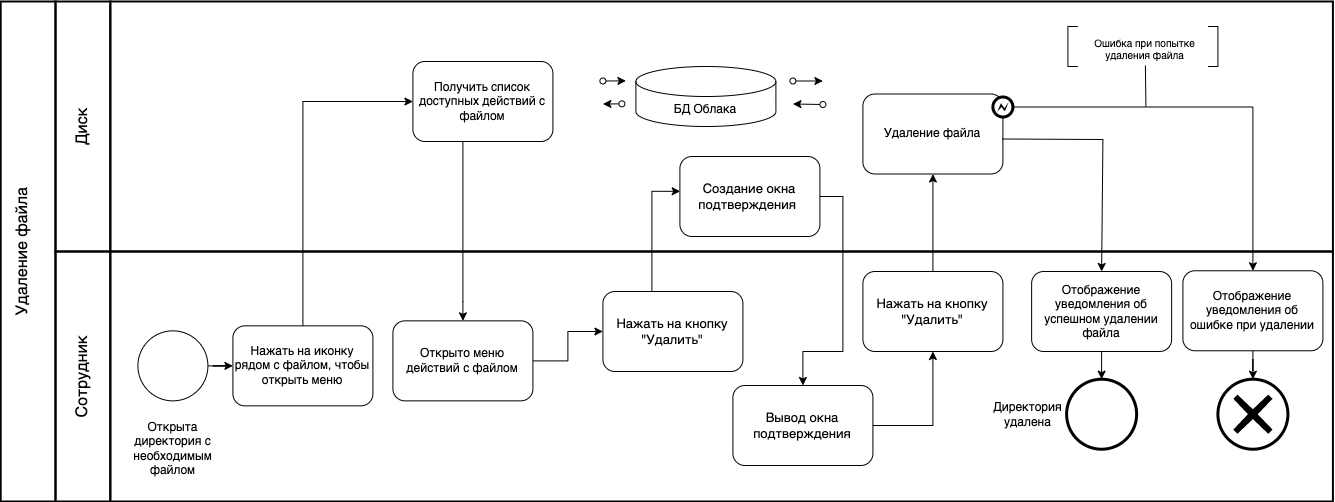

The diagram above was exported from draw.io. Its source (the exported page's mxGraphModel, read from the mxfile embedded in the PNG):
<mxGraphModel dx="946" dy="-580" grid="1" gridSize="10" guides="1" tooltips="1" connect="1" arrows="1" fold="1" page="1" pageScale="1" pageWidth="1654" pageHeight="1169" math="0" shadow="0">
  <root>
    <mxCell id="n9IxIgAGhwvJgLpcsJvJ-0" />
    <mxCell id="n9IxIgAGhwvJgLpcsJvJ-1" parent="n9IxIgAGhwvJgLpcsJvJ-0" />
    <mxCell id="BHPeIhjO6j4yIAFPspsq-49" value="" style="rounded=0;whiteSpace=wrap;html=1;strokeWidth=2;fontSize=13;fillColor=none;" parent="n9IxIgAGhwvJgLpcsJvJ-1" vertex="1">
      <mxGeometry x="259.82000000000005" y="1930" width="1222.59" height="250" as="geometry" />
    </mxCell>
    <mxCell id="BHPeIhjO6j4yIAFPspsq-50" value="" style="rounded=0;whiteSpace=wrap;html=1;strokeWidth=2;fontSize=13;fillColor=none;" parent="n9IxIgAGhwvJgLpcsJvJ-1" vertex="1">
      <mxGeometry x="259.82000000000005" y="2180" width="1222.59" height="250" as="geometry" />
    </mxCell>
    <mxCell id="BHPeIhjO6j4yIAFPspsq-51" value="" style="rounded=0;whiteSpace=wrap;html=1;strokeWidth=2;fontSize=13;fillColor=none;" parent="n9IxIgAGhwvJgLpcsJvJ-1" vertex="1">
      <mxGeometry x="205" y="1930" width="54.82" height="250" as="geometry" />
    </mxCell>
    <mxCell id="BHPeIhjO6j4yIAFPspsq-52" value="" style="rounded=0;whiteSpace=wrap;html=1;strokeWidth=2;fontSize=13;fillColor=none;" parent="n9IxIgAGhwvJgLpcsJvJ-1" vertex="1">
      <mxGeometry x="205" y="2180" width="54.82" height="250" as="geometry" />
    </mxCell>
    <mxCell id="BHPeIhjO6j4yIAFPspsq-53" value="" style="rounded=0;whiteSpace=wrap;html=1;strokeWidth=2;fontSize=13;fillColor=none;" parent="n9IxIgAGhwvJgLpcsJvJ-1" vertex="1">
      <mxGeometry x="150.18" y="1930" width="54.82" height="500" as="geometry" />
    </mxCell>
    <mxCell id="BHPeIhjO6j4yIAFPspsq-54" value="&lt;font style=&quot;font-size: 16px&quot;&gt;Диск&lt;/font&gt;" style="text;html=1;strokeColor=none;fillColor=none;align=center;verticalAlign=middle;whiteSpace=wrap;rounded=0;fontSize=13;rotation=-90;" parent="n9IxIgAGhwvJgLpcsJvJ-1" vertex="1">
      <mxGeometry x="192.41000000000003" y="2040" width="80" height="30" as="geometry" />
    </mxCell>
    <mxCell id="BHPeIhjO6j4yIAFPspsq-55" value="&lt;font style=&quot;font-size: 16px&quot;&gt;Сотрудник&lt;/font&gt;" style="text;html=1;strokeColor=none;fillColor=none;align=center;verticalAlign=middle;whiteSpace=wrap;rounded=0;fontSize=13;rotation=-90;" parent="n9IxIgAGhwvJgLpcsJvJ-1" vertex="1">
      <mxGeometry x="177.41000000000003" y="2290" width="110" height="30" as="geometry" />
    </mxCell>
    <mxCell id="BHPeIhjO6j4yIAFPspsq-56" value="&lt;font style=&quot;font-size: 16px&quot;&gt;Удаление файла&lt;/font&gt;" style="text;html=1;strokeColor=none;fillColor=none;align=center;verticalAlign=middle;whiteSpace=wrap;rounded=0;fontSize=13;rotation=-90;" parent="n9IxIgAGhwvJgLpcsJvJ-1" vertex="1">
      <mxGeometry x="72.41" y="2165" width="200" height="30" as="geometry" />
    </mxCell>
    <mxCell id="BHPeIhjO6j4yIAFPspsq-57" style="edgeStyle=orthogonalEdgeStyle;rounded=0;orthogonalLoop=1;jettySize=auto;html=1;entryX=0.002;entryY=0.435;entryDx=0;entryDy=0;entryPerimeter=0;" parent="n9IxIgAGhwvJgLpcsJvJ-1" source="BHPeIhjO6j4yIAFPspsq-58" target="BHPeIhjO6j4yIAFPspsq-69" edge="1">
      <mxGeometry relative="1" as="geometry">
        <Array as="points">
          <mxPoint x="801.41" y="2120" />
        </Array>
      </mxGeometry>
    </mxCell>
    <mxCell id="BHPeIhjO6j4yIAFPspsq-58" value="Нажать на кнопку &quot;Удалить&quot;" style="rounded=1;whiteSpace=wrap;html=1;fontSize=13;" parent="n9IxIgAGhwvJgLpcsJvJ-1" vertex="1">
      <mxGeometry x="752.41" y="2220" width="140" height="80" as="geometry" />
    </mxCell>
    <mxCell id="BHPeIhjO6j4yIAFPspsq-59" value="Удаление файла" style="rounded=1;whiteSpace=wrap;html=1;fontSize=12;" parent="n9IxIgAGhwvJgLpcsJvJ-1" vertex="1">
      <mxGeometry x="1012.4100000000002" y="2022.4999999999998" width="140" height="80" as="geometry" />
    </mxCell>
    <mxCell id="BHPeIhjO6j4yIAFPspsq-60" value="" style="ellipse;whiteSpace=wrap;html=1;aspect=fixed;fontSize=13;strokeWidth=3;" parent="n9IxIgAGhwvJgLpcsJvJ-1" vertex="1">
      <mxGeometry x="1216.1200000000001" y="2307.71" width="70" height="70" as="geometry" />
    </mxCell>
    <mxCell id="BHPeIhjO6j4yIAFPspsq-61" value="Отображение уведомления об успешном удалении файла" style="rounded=1;whiteSpace=wrap;html=1;fontSize=12;" parent="n9IxIgAGhwvJgLpcsJvJ-1" vertex="1">
      <mxGeometry x="1181.1200000000001" y="2200" width="140" height="80" as="geometry" />
    </mxCell>
    <mxCell id="BHPeIhjO6j4yIAFPspsq-62" value="" style="endArrow=classic;html=1;fillColor=#000000;exitX=0.5;exitY=1;exitDx=0;exitDy=0;entryX=0.5;entryY=0;entryDx=0;entryDy=0;" parent="n9IxIgAGhwvJgLpcsJvJ-1" source="BHPeIhjO6j4yIAFPspsq-61" target="BHPeIhjO6j4yIAFPspsq-60" edge="1">
      <mxGeometry width="50" height="50" relative="1" as="geometry">
        <mxPoint x="1142.3200000000002" y="2230" as="sourcePoint" />
        <mxPoint x="1192.3200000000002" y="2180" as="targetPoint" />
      </mxGeometry>
    </mxCell>
    <mxCell id="BHPeIhjO6j4yIAFPspsq-63" style="edgeStyle=orthogonalEdgeStyle;rounded=0;orthogonalLoop=1;jettySize=auto;html=1;entryX=0.5;entryY=0;entryDx=0;entryDy=0;entryPerimeter=0;" parent="n9IxIgAGhwvJgLpcsJvJ-1" source="BHPeIhjO6j4yIAFPspsq-64" target="BHPeIhjO6j4yIAFPspsq-85" edge="1">
      <mxGeometry relative="1" as="geometry" />
    </mxCell>
    <mxCell id="BHPeIhjO6j4yIAFPspsq-64" value="Отображение уведомления об ошибке при удалении" style="rounded=1;whiteSpace=wrap;html=1;fontSize=12;" parent="n9IxIgAGhwvJgLpcsJvJ-1" vertex="1">
      <mxGeometry x="1332.41" y="2199.27" width="140" height="80" as="geometry" />
    </mxCell>
    <mxCell id="BHPeIhjO6j4yIAFPspsq-65" value="" style="endArrow=classic;html=1;fontSize=13;exitX=0.656;exitY=0.55;exitDx=0;exitDy=0;entryX=0.5;entryY=0;entryDx=0;entryDy=0;rounded=0;exitPerimeter=0;" parent="n9IxIgAGhwvJgLpcsJvJ-1" target="BHPeIhjO6j4yIAFPspsq-61" edge="1">
      <mxGeometry width="50" height="50" relative="1" as="geometry">
        <mxPoint x="1151.83904" y="2067.5" as="sourcePoint" />
        <mxPoint x="1269.8200000000002" y="2213.25" as="targetPoint" />
        <Array as="points">
          <mxPoint x="1252.41" y="2068" />
        </Array>
      </mxGeometry>
    </mxCell>
    <mxCell id="BHPeIhjO6j4yIAFPspsq-66" style="edgeStyle=orthogonalEdgeStyle;rounded=0;orthogonalLoop=1;jettySize=auto;html=1;entryX=0.5;entryY=1;entryDx=0;entryDy=0;exitX=1;exitY=0.5;exitDx=0;exitDy=0;" parent="n9IxIgAGhwvJgLpcsJvJ-1" source="BHPeIhjO6j4yIAFPspsq-67" target="BHPeIhjO6j4yIAFPspsq-88" edge="1">
      <mxGeometry relative="1" as="geometry" />
    </mxCell>
    <mxCell id="BHPeIhjO6j4yIAFPspsq-67" value="Вывод окна подтверждения" style="rounded=1;whiteSpace=wrap;html=1;fontSize=13;" parent="n9IxIgAGhwvJgLpcsJvJ-1" vertex="1">
      <mxGeometry x="882.41" y="2314" width="140" height="80" as="geometry" />
    </mxCell>
    <mxCell id="BHPeIhjO6j4yIAFPspsq-68" style="edgeStyle=orthogonalEdgeStyle;rounded=0;orthogonalLoop=1;jettySize=auto;html=1;entryX=0.5;entryY=0;entryDx=0;entryDy=0;exitX=1;exitY=0.5;exitDx=0;exitDy=0;" parent="n9IxIgAGhwvJgLpcsJvJ-1" source="BHPeIhjO6j4yIAFPspsq-69" target="BHPeIhjO6j4yIAFPspsq-67" edge="1">
      <mxGeometry relative="1" as="geometry">
        <Array as="points">
          <mxPoint x="992.41" y="2125" />
          <mxPoint x="992.41" y="2280" />
          <mxPoint x="952.41" y="2280" />
        </Array>
        <mxPoint x="962.41" y="2310" as="targetPoint" />
      </mxGeometry>
    </mxCell>
    <mxCell id="BHPeIhjO6j4yIAFPspsq-69" value="Создание окна подтверждения&amp;nbsp;" style="rounded=1;whiteSpace=wrap;html=1;fontSize=13;" parent="n9IxIgAGhwvJgLpcsJvJ-1" vertex="1">
      <mxGeometry x="829.41" y="2085" width="140" height="80" as="geometry" />
    </mxCell>
    <mxCell id="BHPeIhjO6j4yIAFPspsq-70" style="edgeStyle=orthogonalEdgeStyle;rounded=0;orthogonalLoop=1;jettySize=auto;html=1;" parent="n9IxIgAGhwvJgLpcsJvJ-1" source="BHPeIhjO6j4yIAFPspsq-71" target="BHPeIhjO6j4yIAFPspsq-73" edge="1">
      <mxGeometry relative="1" as="geometry" />
    </mxCell>
    <mxCell id="BHPeIhjO6j4yIAFPspsq-71" value="" style="ellipse;whiteSpace=wrap;html=1;aspect=fixed;fontSize=13;" parent="n9IxIgAGhwvJgLpcsJvJ-1" vertex="1">
      <mxGeometry x="287.41" y="2259.35" width="70" height="70" as="geometry" />
    </mxCell>
    <mxCell id="BHPeIhjO6j4yIAFPspsq-72" style="edgeStyle=orthogonalEdgeStyle;rounded=0;orthogonalLoop=1;jettySize=auto;html=1;entryX=0;entryY=0.5;entryDx=0;entryDy=0;exitX=0.5;exitY=0;exitDx=0;exitDy=0;" parent="n9IxIgAGhwvJgLpcsJvJ-1" source="BHPeIhjO6j4yIAFPspsq-73" target="BHPeIhjO6j4yIAFPspsq-76" edge="1">
      <mxGeometry relative="1" as="geometry">
        <Array as="points">
          <mxPoint x="452.41" y="2030" />
        </Array>
      </mxGeometry>
    </mxCell>
    <mxCell id="BHPeIhjO6j4yIAFPspsq-73" value="Нажать на иконку рядом с файлом, чтобы открыть меню" style="rounded=1;whiteSpace=wrap;html=1;fontSize=12;" parent="n9IxIgAGhwvJgLpcsJvJ-1" vertex="1">
      <mxGeometry x="382.41" y="2254.3500000000004" width="140" height="80" as="geometry" />
    </mxCell>
    <mxCell id="BHPeIhjO6j4yIAFPspsq-74" value="&lt;font style=&quot;font-size: 12px;&quot;&gt;Открыта директория с необходимым файлом&lt;/font&gt;" style="text;html=1;strokeColor=none;fillColor=none;align=center;verticalAlign=middle;whiteSpace=wrap;rounded=0;fontSize=12;rotation=0;" parent="n9IxIgAGhwvJgLpcsJvJ-1" vertex="1">
      <mxGeometry x="279.91" y="2350" width="85" height="53.5" as="geometry" />
    </mxCell>
    <mxCell id="BHPeIhjO6j4yIAFPspsq-75" style="edgeStyle=orthogonalEdgeStyle;rounded=0;orthogonalLoop=1;jettySize=auto;html=1;entryX=0.5;entryY=0;entryDx=0;entryDy=0;" parent="n9IxIgAGhwvJgLpcsJvJ-1" source="BHPeIhjO6j4yIAFPspsq-76" target="BHPeIhjO6j4yIAFPspsq-78" edge="1">
      <mxGeometry relative="1" as="geometry">
        <Array as="points">
          <mxPoint x="612.41" y="2230" />
          <mxPoint x="612.41" y="2230" />
        </Array>
      </mxGeometry>
    </mxCell>
    <mxCell id="BHPeIhjO6j4yIAFPspsq-76" value="Получить список доступных действий с файлом" style="rounded=1;whiteSpace=wrap;html=1;fontSize=12;" parent="n9IxIgAGhwvJgLpcsJvJ-1" vertex="1">
      <mxGeometry x="562.41" y="1990" width="140" height="80" as="geometry" />
    </mxCell>
    <mxCell id="BHPeIhjO6j4yIAFPspsq-77" style="edgeStyle=orthogonalEdgeStyle;rounded=0;orthogonalLoop=1;jettySize=auto;html=1;entryX=0;entryY=0.5;entryDx=0;entryDy=0;" parent="n9IxIgAGhwvJgLpcsJvJ-1" source="BHPeIhjO6j4yIAFPspsq-78" target="BHPeIhjO6j4yIAFPspsq-58" edge="1">
      <mxGeometry relative="1" as="geometry" />
    </mxCell>
    <mxCell id="BHPeIhjO6j4yIAFPspsq-78" value="Открыто меню действий с файлом" style="rounded=1;whiteSpace=wrap;html=1;fontSize=12;" parent="n9IxIgAGhwvJgLpcsJvJ-1" vertex="1">
      <mxGeometry x="542.41" y="2249.35" width="140" height="80" as="geometry" />
    </mxCell>
    <mxCell id="BHPeIhjO6j4yIAFPspsq-79" value="" style="group" parent="n9IxIgAGhwvJgLpcsJvJ-1" connectable="0" vertex="1">
      <mxGeometry x="752.41" y="1990" width="220" height="62" as="geometry" />
    </mxCell>
    <mxCell id="BHPeIhjO6j4yIAFPspsq-80" value="БД Облака" style="shape=cylinder3;whiteSpace=wrap;html=1;boundedLbl=1;backgroundOutline=1;size=15;" parent="BHPeIhjO6j4yIAFPspsq-79" vertex="1">
      <mxGeometry x="33" y="5" width="140" height="60" as="geometry" />
    </mxCell>
    <mxCell id="BHPeIhjO6j4yIAFPspsq-81" value="" style="endArrow=classic;html=1;rounded=0;startArrow=oval;startFill=0;" parent="BHPeIhjO6j4yIAFPspsq-79" edge="1">
      <mxGeometry width="50" height="50" relative="1" as="geometry">
        <mxPoint x="190" y="19.5" as="sourcePoint" />
        <mxPoint x="220" y="19.5" as="targetPoint" />
        <Array as="points">
          <mxPoint x="220" y="19.5" />
        </Array>
      </mxGeometry>
    </mxCell>
    <mxCell id="BHPeIhjO6j4yIAFPspsq-82" value="" style="endArrow=classic;html=1;rounded=0;startArrow=oval;startFill=0;" parent="BHPeIhjO6j4yIAFPspsq-79" edge="1">
      <mxGeometry width="50" height="50" relative="1" as="geometry">
        <mxPoint x="220" y="43" as="sourcePoint" />
        <mxPoint x="190" y="42.5" as="targetPoint" />
      </mxGeometry>
    </mxCell>
    <mxCell id="BHPeIhjO6j4yIAFPspsq-83" value="" style="endArrow=classic;html=1;rounded=0;startArrow=oval;startFill=0;" parent="BHPeIhjO6j4yIAFPspsq-79" edge="1">
      <mxGeometry width="50" height="50" relative="1" as="geometry">
        <mxPoint y="19.5" as="sourcePoint" />
        <mxPoint x="23" y="19.350000000000136" as="targetPoint" />
      </mxGeometry>
    </mxCell>
    <mxCell id="BHPeIhjO6j4yIAFPspsq-84" value="" style="endArrow=classic;html=1;rounded=0;startArrow=oval;startFill=0;" parent="BHPeIhjO6j4yIAFPspsq-79" edge="1">
      <mxGeometry width="50" height="50" relative="1" as="geometry">
        <mxPoint x="19" y="42.34999999999991" as="sourcePoint" />
        <mxPoint y="42.5" as="targetPoint" />
      </mxGeometry>
    </mxCell>
    <mxCell id="BHPeIhjO6j4yIAFPspsq-85" value="" style="points=[[0.145,0.145,0],[0.5,0,0],[0.855,0.145,0],[1,0.5,0],[0.855,0.855,0],[0.5,1,0],[0.145,0.855,0],[0,0.5,0]];shape=mxgraph.bpmn.event;html=1;verticalLabelPosition=bottom;labelBackgroundColor=#ffffff;verticalAlign=top;align=center;perimeter=ellipsePerimeter;outlineConnect=0;aspect=fixed;outline=end;symbol=cancel;" parent="n9IxIgAGhwvJgLpcsJvJ-1" vertex="1">
      <mxGeometry x="1367.41" y="2307.71" width="70" height="70" as="geometry" />
    </mxCell>
    <mxCell id="BHPeIhjO6j4yIAFPspsq-86" value="&lt;font style=&quot;font-size: 12px;&quot;&gt;Директория удалена&lt;/font&gt;" style="text;html=1;strokeColor=none;fillColor=none;align=center;verticalAlign=middle;whiteSpace=wrap;rounded=0;fontSize=12;rotation=0;" parent="n9IxIgAGhwvJgLpcsJvJ-1" vertex="1">
      <mxGeometry x="1142.41" y="2321.46" width="71.29" height="42.5" as="geometry" />
    </mxCell>
    <mxCell id="BHPeIhjO6j4yIAFPspsq-87" style="edgeStyle=orthogonalEdgeStyle;rounded=0;orthogonalLoop=1;jettySize=auto;html=1;entryX=0.5;entryY=1;entryDx=0;entryDy=0;" parent="n9IxIgAGhwvJgLpcsJvJ-1" source="BHPeIhjO6j4yIAFPspsq-88" target="BHPeIhjO6j4yIAFPspsq-59" edge="1">
      <mxGeometry relative="1" as="geometry" />
    </mxCell>
    <mxCell id="BHPeIhjO6j4yIAFPspsq-88" value="Нажать на кнопку &quot;Удалить&quot;" style="rounded=1;whiteSpace=wrap;html=1;fontSize=13;" parent="n9IxIgAGhwvJgLpcsJvJ-1" vertex="1">
      <mxGeometry x="1012.41" y="2200" width="140" height="80" as="geometry" />
    </mxCell>
    <mxCell id="BHPeIhjO6j4yIAFPspsq-89" value="" style="group" parent="n9IxIgAGhwvJgLpcsJvJ-1" connectable="0" vertex="1">
      <mxGeometry x="1172.41" y="1970" width="255.08999999999992" height="72" as="geometry" />
    </mxCell>
    <mxCell id="BHPeIhjO6j4yIAFPspsq-90" style="edgeStyle=orthogonalEdgeStyle;rounded=0;orthogonalLoop=1;jettySize=auto;html=1;" parent="BHPeIhjO6j4yIAFPspsq-89" source="BHPeIhjO6j4yIAFPspsq-94" edge="1">
      <mxGeometry relative="1" as="geometry" />
    </mxCell>
    <mxCell id="BHPeIhjO6j4yIAFPspsq-91" value="" style="group" parent="BHPeIhjO6j4yIAFPspsq-89" connectable="0" vertex="1">
      <mxGeometry x="70.08999999999992" y="7.5" width="185" height="55" as="geometry" />
    </mxCell>
    <mxCell id="BHPeIhjO6j4yIAFPspsq-92" value="&lt;font style=&quot;font-size: 10px;&quot;&gt;Ошибка при попытке удаления файла&lt;/font&gt;" style="text;html=1;strokeColor=none;fillColor=none;align=center;verticalAlign=middle;whiteSpace=wrap;rounded=0;fontSize=10;" parent="BHPeIhjO6j4yIAFPspsq-89" vertex="1">
      <mxGeometry x="55" y="-10" width="135" height="34" as="geometry" />
    </mxCell>
    <mxCell id="BHPeIhjO6j4yIAFPspsq-93" style="edgeStyle=orthogonalEdgeStyle;rounded=0;orthogonalLoop=1;jettySize=auto;html=1;entryX=0.5;entryY=0;entryDx=0;entryDy=0;" parent="n9IxIgAGhwvJgLpcsJvJ-1" source="BHPeIhjO6j4yIAFPspsq-94" target="BHPeIhjO6j4yIAFPspsq-64" edge="1">
      <mxGeometry relative="1" as="geometry" />
    </mxCell>
    <mxCell id="BHPeIhjO6j4yIAFPspsq-94" value="" style="shape=mxgraph.bpmn.shape;html=1;verticalLabelPosition=bottom;labelBackgroundColor=#ffffff;verticalAlign=top;align=center;perimeter=ellipsePerimeter;outlineConnect=0;outline=end;symbol=error;" parent="n9IxIgAGhwvJgLpcsJvJ-1" vertex="1">
      <mxGeometry x="1142.41" y="2025.5" width="20" height="20" as="geometry" />
    </mxCell>
    <mxCell id="BHPeIhjO6j4yIAFPspsq-95" value="" style="shape=partialRectangle;whiteSpace=wrap;html=1;bottom=1;right=1;left=1;top=0;fillColor=none;routingCenterX=-0.5;fontSize=13;rotation=-90;" parent="n9IxIgAGhwvJgLpcsJvJ-1" vertex="1">
      <mxGeometry x="1342.41" y="1970" width="40" height="10" as="geometry" />
    </mxCell>
    <mxCell id="BHPeIhjO6j4yIAFPspsq-96" value="" style="shape=partialRectangle;whiteSpace=wrap;html=1;bottom=1;right=1;left=1;top=0;fillColor=none;routingCenterX=-0.5;fontSize=13;rotation=90;" parent="n9IxIgAGhwvJgLpcsJvJ-1" vertex="1">
      <mxGeometry x="1202.41" y="1970" width="40" height="10" as="geometry" />
    </mxCell>
    <mxCell id="BHPeIhjO6j4yIAFPspsq-97" value="" style="endArrow=none;html=1;rounded=0;fontSize=12;entryX=0.5;entryY=1;entryDx=0;entryDy=0;" parent="n9IxIgAGhwvJgLpcsJvJ-1" target="BHPeIhjO6j4yIAFPspsq-92" edge="1">
      <mxGeometry width="50" height="50" relative="1" as="geometry">
        <mxPoint x="1295.41" y="2035" as="sourcePoint" />
        <mxPoint x="1332.41" y="1960" as="targetPoint" />
      </mxGeometry>
    </mxCell>
  </root>
</mxGraphModel>